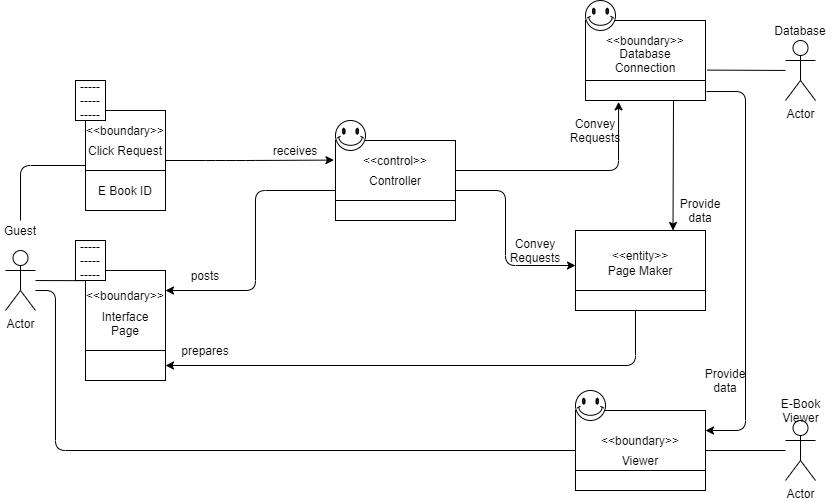

The diagram above was exported from draw.io. Its source (the exported page's mxGraphModel, read from the mxfile embedded in the PNG):
<mxGraphModel dx="737" dy="783" grid="1" gridSize="10" guides="1" tooltips="1" connect="1" arrows="1" fold="1" page="1" pageScale="1" pageWidth="827" pageHeight="1169" math="0" shadow="0">
  <root>
    <mxCell id="0" />
    <mxCell id="1" parent="0" />
    <mxCell id="0HDsp9OO0euv0RmJ8lap-41" value="" style="shape=internalStorage;whiteSpace=wrap;html=1;backgroundOutline=1;dx=130;dy=60;" vertex="1" parent="1">
      <mxGeometry x="600" y="470" width="130" height="80" as="geometry" />
    </mxCell>
    <mxCell id="0HDsp9OO0euv0RmJ8lap-1" value="" style="shape=internalStorage;whiteSpace=wrap;html=1;backgroundOutline=1;dx=130;dy=60;" vertex="1" parent="1">
      <mxGeometry x="600" y="290" width="130" height="80" as="geometry" />
    </mxCell>
    <mxCell id="0HDsp9OO0euv0RmJ8lap-2" value="" style="verticalLabelPosition=bottom;verticalAlign=top;html=1;shape=mxgraph.basic.smiley" vertex="1" parent="1">
      <mxGeometry x="600" y="450" width="30" height="30" as="geometry" />
    </mxCell>
    <mxCell id="0HDsp9OO0euv0RmJ8lap-3" value="" style="shape=internalStorage;whiteSpace=wrap;html=1;backgroundOutline=1;dx=120;dy=60;" vertex="1" parent="1">
      <mxGeometry x="610" y="80" width="120" height="80" as="geometry" />
    </mxCell>
    <mxCell id="0HDsp9OO0euv0RmJ8lap-4" value="" style="verticalLabelPosition=bottom;verticalAlign=top;html=1;shape=mxgraph.basic.smiley" vertex="1" parent="1">
      <mxGeometry x="610" y="60" width="30" height="30" as="geometry" />
    </mxCell>
    <mxCell id="0HDsp9OO0euv0RmJ8lap-5" value="" style="shape=internalStorage;whiteSpace=wrap;html=1;backgroundOutline=1;dx=120;dy=60;" vertex="1" parent="1">
      <mxGeometry x="360" y="200" width="120" height="80" as="geometry" />
    </mxCell>
    <mxCell id="0HDsp9OO0euv0RmJ8lap-6" value="" style="shape=internalStorage;whiteSpace=wrap;html=1;backgroundOutline=1;dx=80;dy=80;" vertex="1" parent="1">
      <mxGeometry x="110" y="330" width="80" height="110" as="geometry" />
    </mxCell>
    <mxCell id="0HDsp9OO0euv0RmJ8lap-7" value="" style="shape=internalStorage;whiteSpace=wrap;html=1;backgroundOutline=1;dx=80;dy=60;" vertex="1" parent="1">
      <mxGeometry x="110" y="170" width="80" height="100" as="geometry" />
    </mxCell>
    <mxCell id="0HDsp9OO0euv0RmJ8lap-8" value="Actor" style="shape=umlActor;verticalLabelPosition=bottom;verticalAlign=top;html=1;outlineConnect=0;" vertex="1" parent="1">
      <mxGeometry x="30" y="310" width="30" height="60" as="geometry" />
    </mxCell>
    <mxCell id="0HDsp9OO0euv0RmJ8lap-9" value="Guest" style="text;html=1;strokeColor=none;fillColor=none;align=center;verticalAlign=middle;whiteSpace=wrap;rounded=0;" vertex="1" parent="1">
      <mxGeometry x="25" y="280" width="40" height="20" as="geometry" />
    </mxCell>
    <mxCell id="0HDsp9OO0euv0RmJ8lap-10" value="Interface Page" style="text;html=1;strokeColor=none;fillColor=none;align=center;verticalAlign=middle;whiteSpace=wrap;rounded=0;" vertex="1" parent="1">
      <mxGeometry x="130" y="370" width="40" height="25" as="geometry" />
    </mxCell>
    <mxCell id="0HDsp9OO0euv0RmJ8lap-11" value="Controller" style="text;html=1;strokeColor=none;fillColor=none;align=center;verticalAlign=middle;whiteSpace=wrap;rounded=0;" vertex="1" parent="1">
      <mxGeometry x="400" y="230" width="40" height="20" as="geometry" />
    </mxCell>
    <mxCell id="0HDsp9OO0euv0RmJ8lap-12" value="Page Maker" style="text;html=1;strokeColor=none;fillColor=none;align=center;verticalAlign=middle;whiteSpace=wrap;rounded=0;" vertex="1" parent="1">
      <mxGeometry x="625" y="320" width="80" height="20" as="geometry" />
    </mxCell>
    <mxCell id="0HDsp9OO0euv0RmJ8lap-13" value="Database Connection" style="text;html=1;strokeColor=none;fillColor=none;align=center;verticalAlign=middle;whiteSpace=wrap;rounded=0;" vertex="1" parent="1">
      <mxGeometry x="650" y="110" width="40" height="20" as="geometry" />
    </mxCell>
    <mxCell id="0HDsp9OO0euv0RmJ8lap-14" value="" style="endArrow=classic;html=1;entryX=-0.013;entryY=0.12;entryDx=0;entryDy=0;entryPerimeter=0;" edge="1" parent="1">
      <mxGeometry width="50" height="50" relative="1" as="geometry">
        <mxPoint x="190" y="220" as="sourcePoint" />
        <mxPoint x="358.44000000000005" y="219.5999999999999" as="targetPoint" />
        <Array as="points">
          <mxPoint x="240" y="220" />
          <mxPoint x="270" y="220" />
        </Array>
      </mxGeometry>
    </mxCell>
    <mxCell id="0HDsp9OO0euv0RmJ8lap-15" value="" style="endArrow=classic;html=1;entryX=1;entryY=0.25;entryDx=0;entryDy=0;" edge="1" parent="1">
      <mxGeometry width="50" height="50" relative="1" as="geometry">
        <mxPoint x="360" y="250" as="sourcePoint" />
        <mxPoint x="190" y="350" as="targetPoint" />
        <Array as="points">
          <mxPoint x="280" y="250" />
          <mxPoint x="280" y="350" />
        </Array>
      </mxGeometry>
    </mxCell>
    <mxCell id="0HDsp9OO0euv0RmJ8lap-16" value="" style="endArrow=classic;html=1;entryX=1;entryY=0.875;entryDx=0;entryDy=0;entryPerimeter=0;" edge="1" parent="1">
      <mxGeometry width="50" height="50" relative="1" as="geometry">
        <mxPoint x="660" y="370" as="sourcePoint" />
        <mxPoint x="190" y="425" as="targetPoint" />
        <Array as="points">
          <mxPoint x="660" y="425" />
        </Array>
      </mxGeometry>
    </mxCell>
    <mxCell id="0HDsp9OO0euv0RmJ8lap-17" value="" style="endArrow=classic;html=1;exitX=1;exitY=0.25;exitDx=0;exitDy=0;entryX=0.109;entryY=1.023;entryDx=0;entryDy=0;entryPerimeter=0;" edge="1" parent="1">
      <mxGeometry width="50" height="50" relative="1" as="geometry">
        <mxPoint x="480.0000000000002" y="230" as="sourcePoint" />
        <mxPoint x="643.0799999999997" y="161.3800000000001" as="targetPoint" />
        <Array as="points">
          <mxPoint x="643" y="230" />
        </Array>
      </mxGeometry>
    </mxCell>
    <mxCell id="0HDsp9OO0euv0RmJ8lap-18" value="" style="endArrow=classic;html=1;entryX=0.75;entryY=0;entryDx=0;entryDy=0;" edge="1" parent="1" target="0HDsp9OO0euv0RmJ8lap-1">
      <mxGeometry width="50" height="50" relative="1" as="geometry">
        <mxPoint x="698" y="160" as="sourcePoint" />
        <mxPoint x="705" y="287" as="targetPoint" />
      </mxGeometry>
    </mxCell>
    <mxCell id="0HDsp9OO0euv0RmJ8lap-19" value="" style="endArrow=classic;html=1;entryX=0;entryY=0.25;entryDx=0;entryDy=0;exitX=1;exitY=0.5;exitDx=0;exitDy=0;" edge="1" parent="1">
      <mxGeometry width="50" height="50" relative="1" as="geometry">
        <mxPoint x="480.0000000000002" y="250" as="sourcePoint" />
        <mxPoint x="600" y="325" as="targetPoint" />
        <Array as="points">
          <mxPoint x="530" y="250" />
          <mxPoint x="530" y="325" />
        </Array>
      </mxGeometry>
    </mxCell>
    <mxCell id="0HDsp9OO0euv0RmJ8lap-20" value="receives" style="text;html=1;strokeColor=none;fillColor=none;align=center;verticalAlign=middle;whiteSpace=wrap;rounded=0;" vertex="1" parent="1">
      <mxGeometry x="300" y="200" width="40" height="20" as="geometry" />
    </mxCell>
    <mxCell id="0HDsp9OO0euv0RmJ8lap-21" value="posts" style="text;html=1;strokeColor=none;fillColor=none;align=center;verticalAlign=middle;whiteSpace=wrap;rounded=0;" vertex="1" parent="1">
      <mxGeometry x="210" y="325" width="40" height="20" as="geometry" />
    </mxCell>
    <mxCell id="0HDsp9OO0euv0RmJ8lap-22" value="prepares" style="text;html=1;strokeColor=none;fillColor=none;align=center;verticalAlign=middle;whiteSpace=wrap;rounded=0;" vertex="1" parent="1">
      <mxGeometry x="210" y="400" width="40" height="20" as="geometry" />
    </mxCell>
    <mxCell id="0HDsp9OO0euv0RmJ8lap-23" value="Convey Requests" style="text;html=1;strokeColor=none;fillColor=none;align=center;verticalAlign=middle;whiteSpace=wrap;rounded=0;" vertex="1" parent="1">
      <mxGeometry x="540" y="300" width="40" height="20" as="geometry" />
    </mxCell>
    <mxCell id="0HDsp9OO0euv0RmJ8lap-24" value="Convey Requests" style="text;html=1;strokeColor=none;fillColor=none;align=center;verticalAlign=middle;whiteSpace=wrap;rounded=0;" vertex="1" parent="1">
      <mxGeometry x="600" y="180" width="40" height="20" as="geometry" />
    </mxCell>
    <mxCell id="0HDsp9OO0euv0RmJ8lap-25" value="Provide data" style="text;html=1;strokeColor=none;fillColor=none;align=center;verticalAlign=middle;whiteSpace=wrap;rounded=0;" vertex="1" parent="1">
      <mxGeometry x="705" y="260" width="40" height="20" as="geometry" />
    </mxCell>
    <mxCell id="0HDsp9OO0euv0RmJ8lap-26" value="" style="endArrow=none;html=1;exitX=0.5;exitY=0;exitDx=0;exitDy=0;entryX=0;entryY=0.5;entryDx=0;entryDy=0;" edge="1" parent="1" source="0HDsp9OO0euv0RmJ8lap-9">
      <mxGeometry width="50" height="50" relative="1" as="geometry">
        <mxPoint x="320" y="250" as="sourcePoint" />
        <mxPoint x="110" y="225" as="targetPoint" />
        <Array as="points">
          <mxPoint x="45" y="225" />
        </Array>
      </mxGeometry>
    </mxCell>
    <mxCell id="0HDsp9OO0euv0RmJ8lap-27" value="" style="endArrow=none;html=1;entryX=-0.028;entryY=0.168;entryDx=0;entryDy=0;entryPerimeter=0;" edge="1" parent="1" source="0HDsp9OO0euv0RmJ8lap-8">
      <mxGeometry width="50" height="50" relative="1" as="geometry">
        <mxPoint x="320" y="250" as="sourcePoint" />
        <mxPoint x="107.75999999999999" y="340.15999999999985" as="targetPoint" />
      </mxGeometry>
    </mxCell>
    <mxCell id="0HDsp9OO0euv0RmJ8lap-28" value="" style="verticalLabelPosition=bottom;verticalAlign=top;html=1;shape=mxgraph.basic.smiley" vertex="1" parent="1">
      <mxGeometry x="360" y="180" width="30" height="30" as="geometry" />
    </mxCell>
    <mxCell id="0HDsp9OO0euv0RmJ8lap-29" value="&amp;lt;&amp;lt;control&amp;gt;&amp;gt;" style="text;html=1;strokeColor=none;fillColor=none;align=center;verticalAlign=middle;whiteSpace=wrap;rounded=0;" vertex="1" parent="1">
      <mxGeometry x="400" y="210" width="40" height="20" as="geometry" />
    </mxCell>
    <mxCell id="0HDsp9OO0euv0RmJ8lap-30" value="&amp;lt;&amp;lt;boundary&amp;gt;&amp;gt;" style="text;html=1;strokeColor=none;fillColor=none;align=center;verticalAlign=middle;whiteSpace=wrap;rounded=0;" vertex="1" parent="1">
      <mxGeometry x="130" y="180" width="40" height="20" as="geometry" />
    </mxCell>
    <mxCell id="0HDsp9OO0euv0RmJ8lap-31" value="&amp;lt;&amp;lt;boundary&amp;gt;&amp;gt;" style="text;html=1;strokeColor=none;fillColor=none;align=center;verticalAlign=middle;whiteSpace=wrap;rounded=0;" vertex="1" parent="1">
      <mxGeometry x="130" y="345" width="40" height="20" as="geometry" />
    </mxCell>
    <mxCell id="0HDsp9OO0euv0RmJ8lap-32" value="E Book ID" style="text;html=1;strokeColor=none;fillColor=none;align=center;verticalAlign=middle;whiteSpace=wrap;rounded=0;" vertex="1" parent="1">
      <mxGeometry x="110" y="240" width="80" height="20" as="geometry" />
    </mxCell>
    <mxCell id="0HDsp9OO0euv0RmJ8lap-33" value="Click Request" style="text;html=1;strokeColor=none;fillColor=none;align=center;verticalAlign=middle;whiteSpace=wrap;rounded=0;" vertex="1" parent="1">
      <mxGeometry x="110" y="200" width="80" height="20" as="geometry" />
    </mxCell>
    <mxCell id="0HDsp9OO0euv0RmJ8lap-34" value="&amp;lt;&amp;lt;boundary&amp;gt;&amp;gt;" style="text;html=1;strokeColor=none;fillColor=none;align=center;verticalAlign=middle;whiteSpace=wrap;rounded=0;" vertex="1" parent="1">
      <mxGeometry x="650" y="90" width="40" height="20" as="geometry" />
    </mxCell>
    <mxCell id="0HDsp9OO0euv0RmJ8lap-35" value="&amp;lt;&amp;lt;entity&amp;gt;&amp;gt;" style="text;html=1;strokeColor=none;fillColor=none;align=center;verticalAlign=middle;whiteSpace=wrap;rounded=0;" vertex="1" parent="1">
      <mxGeometry x="645" y="305" width="40" height="20" as="geometry" />
    </mxCell>
    <mxCell id="0HDsp9OO0euv0RmJ8lap-36" value="Actor" style="shape=umlActor;verticalLabelPosition=bottom;verticalAlign=top;html=1;outlineConnect=0;" vertex="1" parent="1">
      <mxGeometry x="810" y="100" width="30" height="60" as="geometry" />
    </mxCell>
    <mxCell id="0HDsp9OO0euv0RmJ8lap-37" value="Database" style="text;html=1;strokeColor=none;fillColor=none;align=center;verticalAlign=middle;whiteSpace=wrap;rounded=0;" vertex="1" parent="1">
      <mxGeometry x="805" y="80" width="40" height="20" as="geometry" />
    </mxCell>
    <mxCell id="0HDsp9OO0euv0RmJ8lap-38" value="" style="endArrow=none;html=1;exitX=1.015;exitY=0.62;exitDx=0;exitDy=0;exitPerimeter=0;" edge="1" parent="1" source="0HDsp9OO0euv0RmJ8lap-3" target="0HDsp9OO0euv0RmJ8lap-36">
      <mxGeometry width="50" height="50" relative="1" as="geometry">
        <mxPoint x="450" y="250" as="sourcePoint" />
        <mxPoint x="500" y="200" as="targetPoint" />
      </mxGeometry>
    </mxCell>
    <mxCell id="0HDsp9OO0euv0RmJ8lap-39" value="-----&lt;br&gt;-----&lt;br&gt;-----" style="whiteSpace=wrap;html=1;align=center;" vertex="1" parent="1">
      <mxGeometry x="100" y="140" width="30" height="40" as="geometry" />
    </mxCell>
    <mxCell id="0HDsp9OO0euv0RmJ8lap-40" value="-----&lt;br&gt;-----&lt;br&gt;-----" style="whiteSpace=wrap;html=1;align=center;" vertex="1" parent="1">
      <mxGeometry x="100" y="300" width="30" height="40" as="geometry" />
    </mxCell>
    <mxCell id="0HDsp9OO0euv0RmJ8lap-42" value="&amp;lt;&amp;lt;boundary&amp;gt;&amp;gt;" style="text;html=1;strokeColor=none;fillColor=none;align=center;verticalAlign=middle;whiteSpace=wrap;rounded=0;" vertex="1" parent="1">
      <mxGeometry x="645" y="490" width="40" height="20" as="geometry" />
    </mxCell>
    <mxCell id="0HDsp9OO0euv0RmJ8lap-43" value="Viewer" style="text;html=1;strokeColor=none;fillColor=none;align=center;verticalAlign=middle;whiteSpace=wrap;rounded=0;" vertex="1" parent="1">
      <mxGeometry x="645" y="510" width="40" height="20" as="geometry" />
    </mxCell>
    <mxCell id="0HDsp9OO0euv0RmJ8lap-44" value="Actor" style="shape=umlActor;verticalLabelPosition=bottom;verticalAlign=top;html=1;outlineConnect=0;" vertex="1" parent="1">
      <mxGeometry x="810" y="480" width="30" height="60" as="geometry" />
    </mxCell>
    <mxCell id="0HDsp9OO0euv0RmJ8lap-45" value="E-Book Viewer" style="text;html=1;strokeColor=none;fillColor=none;align=center;verticalAlign=middle;whiteSpace=wrap;rounded=0;" vertex="1" parent="1">
      <mxGeometry x="792.5" y="460" width="65" height="20" as="geometry" />
    </mxCell>
    <mxCell id="0HDsp9OO0euv0RmJ8lap-46" value="" style="endArrow=classic;html=1;exitX=1.008;exitY=0.888;exitDx=0;exitDy=0;exitPerimeter=0;entryX=1;entryY=0.25;entryDx=0;entryDy=0;" edge="1" parent="1" source="0HDsp9OO0euv0RmJ8lap-3" target="0HDsp9OO0euv0RmJ8lap-41">
      <mxGeometry width="50" height="50" relative="1" as="geometry">
        <mxPoint x="650" y="330" as="sourcePoint" />
        <mxPoint x="770" y="510" as="targetPoint" />
        <Array as="points">
          <mxPoint x="770" y="151" />
          <mxPoint x="770" y="490" />
        </Array>
      </mxGeometry>
    </mxCell>
    <mxCell id="0HDsp9OO0euv0RmJ8lap-47" value="Provide data" style="text;html=1;strokeColor=none;fillColor=none;align=center;verticalAlign=middle;whiteSpace=wrap;rounded=0;" vertex="1" parent="1">
      <mxGeometry x="730" y="430" width="40" height="20" as="geometry" />
    </mxCell>
    <mxCell id="0HDsp9OO0euv0RmJ8lap-48" value="" style="endArrow=none;html=1;" edge="1" parent="1" source="0HDsp9OO0euv0RmJ8lap-41">
      <mxGeometry width="50" height="50" relative="1" as="geometry">
        <mxPoint x="732" y="520" as="sourcePoint" />
        <mxPoint x="810" y="510" as="targetPoint" />
      </mxGeometry>
    </mxCell>
    <mxCell id="0HDsp9OO0euv0RmJ8lap-49" value="" style="endArrow=none;html=1;entryX=0;entryY=0.5;entryDx=0;entryDy=0;" edge="1" parent="1" target="0HDsp9OO0euv0RmJ8lap-41">
      <mxGeometry width="50" height="50" relative="1" as="geometry">
        <mxPoint x="60" y="350" as="sourcePoint" />
        <mxPoint x="420" y="280" as="targetPoint" />
        <Array as="points">
          <mxPoint x="80" y="350" />
          <mxPoint x="80" y="510" />
        </Array>
      </mxGeometry>
    </mxCell>
  </root>
</mxGraphModel>